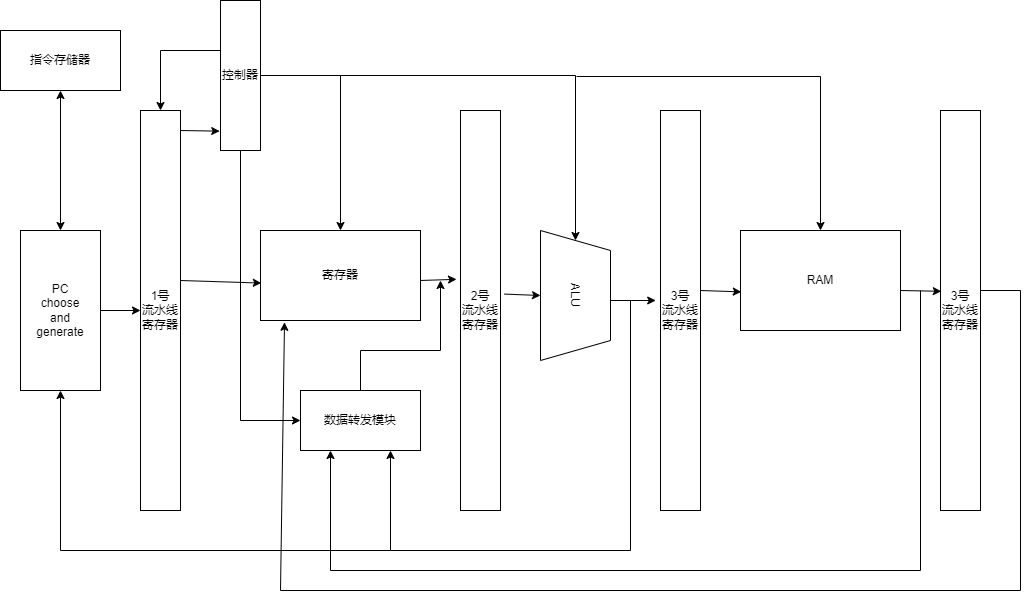

The diagram above was exported from draw.io. Its source (the exported page's mxGraphModel, read from the mxfile embedded in the PNG):
<mxGraphModel dx="1562" dy="909" grid="1" gridSize="10" guides="1" tooltips="1" connect="1" arrows="1" fold="1" page="1" pageScale="1" pageWidth="1169" pageHeight="1654" background="#ffffff" math="0" shadow="0">
  <root>
    <mxCell id="0" />
    <mxCell id="1" parent="0" />
    <mxCell id="Pilpvh1FP9kKgKYsOdM9-1" value="PC&lt;br&gt;choose&lt;br&gt;and&lt;br&gt;generate" style="rounded=0;whiteSpace=wrap;html=1;" vertex="1" parent="1">
      <mxGeometry x="40" y="320" width="80" height="160" as="geometry" />
    </mxCell>
    <mxCell id="Pilpvh1FP9kKgKYsOdM9-2" value="1号&lt;br&gt;流水线&lt;br&gt;寄存器" style="rounded=0;whiteSpace=wrap;html=1;" vertex="1" parent="1">
      <mxGeometry x="160" y="200" width="40" height="400" as="geometry" />
    </mxCell>
    <mxCell id="Pilpvh1FP9kKgKYsOdM9-3" value="" style="endArrow=classic;html=1;rounded=0;exitX=1;exitY=0.5;exitDx=0;exitDy=0;entryX=0;entryY=0.5;entryDx=0;entryDy=0;" edge="1" parent="1" source="Pilpvh1FP9kKgKYsOdM9-1" target="Pilpvh1FP9kKgKYsOdM9-2">
      <mxGeometry width="50" height="50" relative="1" as="geometry">
        <mxPoint x="390" y="480" as="sourcePoint" />
        <mxPoint x="440" y="430" as="targetPoint" />
      </mxGeometry>
    </mxCell>
    <mxCell id="Pilpvh1FP9kKgKYsOdM9-4" value="控制器" style="rounded=0;whiteSpace=wrap;html=1;" vertex="1" parent="1">
      <mxGeometry x="240" y="90" width="40" height="150" as="geometry" />
    </mxCell>
    <mxCell id="Pilpvh1FP9kKgKYsOdM9-5" value="寄存器" style="rounded=0;whiteSpace=wrap;html=1;" vertex="1" parent="1">
      <mxGeometry x="280" y="320" width="160" height="90" as="geometry" />
    </mxCell>
    <mxCell id="Pilpvh1FP9kKgKYsOdM9-6" value="数据转发模块" style="rounded=0;whiteSpace=wrap;html=1;" vertex="1" parent="1">
      <mxGeometry x="320" y="480" width="120" height="60" as="geometry" />
    </mxCell>
    <mxCell id="Pilpvh1FP9kKgKYsOdM9-7" value="2号&lt;br&gt;流水线&lt;br&gt;寄存器" style="rounded=0;whiteSpace=wrap;html=1;" vertex="1" parent="1">
      <mxGeometry x="480" y="200" width="40" height="400" as="geometry" />
    </mxCell>
    <mxCell id="Pilpvh1FP9kKgKYsOdM9-8" value="ALU" style="shape=trapezoid;perimeter=trapezoidPerimeter;whiteSpace=wrap;html=1;fixedSize=1;rotation=90;" vertex="1" parent="1">
      <mxGeometry x="530" y="350" width="130" height="70" as="geometry" />
    </mxCell>
    <mxCell id="Pilpvh1FP9kKgKYsOdM9-9" value="3号&lt;br&gt;流水线&lt;br&gt;寄存器" style="rounded=0;whiteSpace=wrap;html=1;" vertex="1" parent="1">
      <mxGeometry x="680" y="200" width="40" height="400" as="geometry" />
    </mxCell>
    <mxCell id="Pilpvh1FP9kKgKYsOdM9-10" value="RAM" style="rounded=0;whiteSpace=wrap;html=1;" vertex="1" parent="1">
      <mxGeometry x="760" y="320" width="160" height="100" as="geometry" />
    </mxCell>
    <mxCell id="Pilpvh1FP9kKgKYsOdM9-11" value="3号&lt;br&gt;流水线&lt;br&gt;寄存器" style="rounded=0;whiteSpace=wrap;html=1;" vertex="1" parent="1">
      <mxGeometry x="960" y="200" width="40" height="400" as="geometry" />
    </mxCell>
    <mxCell id="Pilpvh1FP9kKgKYsOdM9-12" value="" style="endArrow=classic;html=1;rounded=0;exitX=1;exitY=0.5;exitDx=0;exitDy=0;entryX=0.5;entryY=0;entryDx=0;entryDy=0;" edge="1" parent="1" source="Pilpvh1FP9kKgKYsOdM9-4" target="Pilpvh1FP9kKgKYsOdM9-5">
      <mxGeometry width="50" height="50" relative="1" as="geometry">
        <mxPoint x="330" y="190" as="sourcePoint" />
        <mxPoint x="360" y="165" as="targetPoint" />
        <Array as="points">
          <mxPoint x="360" y="165" />
        </Array>
      </mxGeometry>
    </mxCell>
    <mxCell id="Pilpvh1FP9kKgKYsOdM9-13" value="" style="endArrow=classic;html=1;rounded=0;entryX=0;entryY=0.5;entryDx=0;entryDy=0;" edge="1" parent="1" target="Pilpvh1FP9kKgKYsOdM9-8">
      <mxGeometry width="50" height="50" relative="1" as="geometry">
        <mxPoint x="360" y="165" as="sourcePoint" />
        <mxPoint x="410" y="125" as="targetPoint" />
        <Array as="points">
          <mxPoint x="595" y="165" />
        </Array>
      </mxGeometry>
    </mxCell>
    <mxCell id="Pilpvh1FP9kKgKYsOdM9-14" value="" style="endArrow=classic;html=1;rounded=0;entryX=0.5;entryY=0;entryDx=0;entryDy=0;" edge="1" parent="1" target="Pilpvh1FP9kKgKYsOdM9-10">
      <mxGeometry width="50" height="50" relative="1" as="geometry">
        <mxPoint x="596" y="166" as="sourcePoint" />
        <mxPoint x="656" y="116" as="targetPoint" />
        <Array as="points">
          <mxPoint x="840" y="166" />
        </Array>
      </mxGeometry>
    </mxCell>
    <mxCell id="Pilpvh1FP9kKgKYsOdM9-15" value="" style="endArrow=classic;html=1;rounded=0;entryX=-0.12;entryY=0.475;entryDx=0;entryDy=0;entryPerimeter=0;" edge="1" parent="1" target="Pilpvh1FP9kKgKYsOdM9-9">
      <mxGeometry width="50" height="50" relative="1" as="geometry">
        <mxPoint x="630" y="390" as="sourcePoint" />
        <mxPoint x="680" y="340" as="targetPoint" />
      </mxGeometry>
    </mxCell>
    <mxCell id="Pilpvh1FP9kKgKYsOdM9-16" value="" style="endArrow=classic;html=1;rounded=0;entryX=0.005;entryY=0.614;entryDx=0;entryDy=0;entryPerimeter=0;" edge="1" parent="1" target="Pilpvh1FP9kKgKYsOdM9-10">
      <mxGeometry width="50" height="50" relative="1" as="geometry">
        <mxPoint x="720" y="380" as="sourcePoint" />
        <mxPoint x="770" y="330" as="targetPoint" />
      </mxGeometry>
    </mxCell>
    <mxCell id="Pilpvh1FP9kKgKYsOdM9-17" value="" style="endArrow=classic;html=1;rounded=0;entryX=0.02;entryY=0.452;entryDx=0;entryDy=0;entryPerimeter=0;" edge="1" parent="1" target="Pilpvh1FP9kKgKYsOdM9-11">
      <mxGeometry width="50" height="50" relative="1" as="geometry">
        <mxPoint x="920" y="380" as="sourcePoint" />
        <mxPoint x="970" y="330" as="targetPoint" />
      </mxGeometry>
    </mxCell>
    <mxCell id="Pilpvh1FP9kKgKYsOdM9-18" value="" style="endArrow=classic;html=1;rounded=0;entryX=-0.1;entryY=0.422;entryDx=0;entryDy=0;entryPerimeter=0;" edge="1" parent="1" target="Pilpvh1FP9kKgKYsOdM9-7">
      <mxGeometry width="50" height="50" relative="1" as="geometry">
        <mxPoint x="440" y="370" as="sourcePoint" />
        <mxPoint x="490" y="320" as="targetPoint" />
      </mxGeometry>
    </mxCell>
    <mxCell id="Pilpvh1FP9kKgKYsOdM9-19" value="" style="endArrow=classic;html=1;rounded=0;" edge="1" parent="1">
      <mxGeometry width="50" height="50" relative="1" as="geometry">
        <mxPoint x="380" y="480" as="sourcePoint" />
        <mxPoint x="460" y="370" as="targetPoint" />
        <Array as="points">
          <mxPoint x="380" y="440" />
          <mxPoint x="460" y="440" />
        </Array>
      </mxGeometry>
    </mxCell>
    <mxCell id="Pilpvh1FP9kKgKYsOdM9-20" value="" style="endArrow=classic;html=1;rounded=0;entryX=0;entryY=0.5;entryDx=0;entryDy=0;" edge="1" parent="1" target="Pilpvh1FP9kKgKYsOdM9-6">
      <mxGeometry width="50" height="50" relative="1" as="geometry">
        <mxPoint x="260" y="240" as="sourcePoint" />
        <mxPoint x="260" y="520" as="targetPoint" />
        <Array as="points">
          <mxPoint x="260" y="510" />
        </Array>
      </mxGeometry>
    </mxCell>
    <mxCell id="Pilpvh1FP9kKgKYsOdM9-21" value="" style="endArrow=classic;html=1;rounded=0;entryX=0.005;entryY=0.584;entryDx=0;entryDy=0;entryPerimeter=0;" edge="1" parent="1" target="Pilpvh1FP9kKgKYsOdM9-5">
      <mxGeometry width="50" height="50" relative="1" as="geometry">
        <mxPoint x="200" y="370" as="sourcePoint" />
        <mxPoint x="250" y="320" as="targetPoint" />
      </mxGeometry>
    </mxCell>
    <mxCell id="Pilpvh1FP9kKgKYsOdM9-22" value="" style="endArrow=classic;html=1;rounded=0;entryX=0.5;entryY=1;entryDx=0;entryDy=0;exitX=1.1;exitY=0.459;exitDx=0;exitDy=0;exitPerimeter=0;" edge="1" parent="1" source="Pilpvh1FP9kKgKYsOdM9-7" target="Pilpvh1FP9kKgKYsOdM9-8">
      <mxGeometry width="50" height="50" relative="1" as="geometry">
        <mxPoint x="520" y="380" as="sourcePoint" />
        <mxPoint x="570" y="330" as="targetPoint" />
      </mxGeometry>
    </mxCell>
    <mxCell id="Pilpvh1FP9kKgKYsOdM9-23" value="" style="endArrow=classic;html=1;rounded=0;entryX=0.75;entryY=1;entryDx=0;entryDy=0;" edge="1" parent="1" target="Pilpvh1FP9kKgKYsOdM9-6">
      <mxGeometry width="50" height="50" relative="1" as="geometry">
        <mxPoint x="650" y="390" as="sourcePoint" />
        <mxPoint x="700" y="340" as="targetPoint" />
        <Array as="points">
          <mxPoint x="650" y="640" />
          <mxPoint x="410" y="640" />
        </Array>
      </mxGeometry>
    </mxCell>
    <mxCell id="Pilpvh1FP9kKgKYsOdM9-24" value="" style="endArrow=classic;html=1;rounded=0;entryX=0.25;entryY=1;entryDx=0;entryDy=0;" edge="1" parent="1" target="Pilpvh1FP9kKgKYsOdM9-6">
      <mxGeometry width="50" height="50" relative="1" as="geometry">
        <mxPoint x="940" y="380" as="sourcePoint" />
        <mxPoint x="990" y="330" as="targetPoint" />
        <Array as="points">
          <mxPoint x="940" y="660" />
          <mxPoint x="350" y="660" />
        </Array>
      </mxGeometry>
    </mxCell>
    <mxCell id="Pilpvh1FP9kKgKYsOdM9-25" value="" style="endArrow=classic;html=1;rounded=0;entryX=0.5;entryY=1;entryDx=0;entryDy=0;" edge="1" parent="1" target="Pilpvh1FP9kKgKYsOdM9-1">
      <mxGeometry width="50" height="50" relative="1" as="geometry">
        <mxPoint x="410" y="640" as="sourcePoint" />
        <mxPoint x="460" y="590" as="targetPoint" />
        <Array as="points">
          <mxPoint x="80" y="640" />
        </Array>
      </mxGeometry>
    </mxCell>
    <mxCell id="Pilpvh1FP9kKgKYsOdM9-26" value="指令存储器" style="rounded=0;whiteSpace=wrap;html=1;" vertex="1" parent="1">
      <mxGeometry x="20" y="120" width="120" height="60" as="geometry" />
    </mxCell>
    <mxCell id="Pilpvh1FP9kKgKYsOdM9-27" value="" style="endArrow=classic;startArrow=classic;html=1;rounded=0;exitX=0.5;exitY=0;exitDx=0;exitDy=0;" edge="1" parent="1" source="Pilpvh1FP9kKgKYsOdM9-1">
      <mxGeometry width="50" height="50" relative="1" as="geometry">
        <mxPoint x="30" y="230" as="sourcePoint" />
        <mxPoint x="80" y="180" as="targetPoint" />
      </mxGeometry>
    </mxCell>
    <mxCell id="Pilpvh1FP9kKgKYsOdM9-28" value="" style="endArrow=classic;html=1;rounded=0;entryX=0.15;entryY=1.02;entryDx=0;entryDy=0;entryPerimeter=0;" edge="1" parent="1" target="Pilpvh1FP9kKgKYsOdM9-5">
      <mxGeometry width="50" height="50" relative="1" as="geometry">
        <mxPoint x="1000" y="380" as="sourcePoint" />
        <mxPoint x="1040" y="380" as="targetPoint" />
        <Array as="points">
          <mxPoint x="1040" y="380" />
          <mxPoint x="1040" y="680" />
          <mxPoint x="300" y="680" />
        </Array>
      </mxGeometry>
    </mxCell>
    <mxCell id="Pilpvh1FP9kKgKYsOdM9-29" value="" style="endArrow=classic;html=1;rounded=0;entryX=-0.02;entryY=0.871;entryDx=0;entryDy=0;entryPerimeter=0;" edge="1" parent="1" target="Pilpvh1FP9kKgKYsOdM9-4">
      <mxGeometry width="50" height="50" relative="1" as="geometry">
        <mxPoint x="200" y="220" as="sourcePoint" />
        <mxPoint x="250" y="170" as="targetPoint" />
      </mxGeometry>
    </mxCell>
    <mxCell id="Pilpvh1FP9kKgKYsOdM9-30" value="" style="endArrow=classic;html=1;rounded=0;entryX=0.5;entryY=0;entryDx=0;entryDy=0;" edge="1" parent="1" target="Pilpvh1FP9kKgKYsOdM9-2">
      <mxGeometry width="50" height="50" relative="1" as="geometry">
        <mxPoint x="240" y="140" as="sourcePoint" />
        <mxPoint x="290" y="90" as="targetPoint" />
        <Array as="points">
          <mxPoint x="180" y="140" />
        </Array>
      </mxGeometry>
    </mxCell>
  </root>
</mxGraphModel>